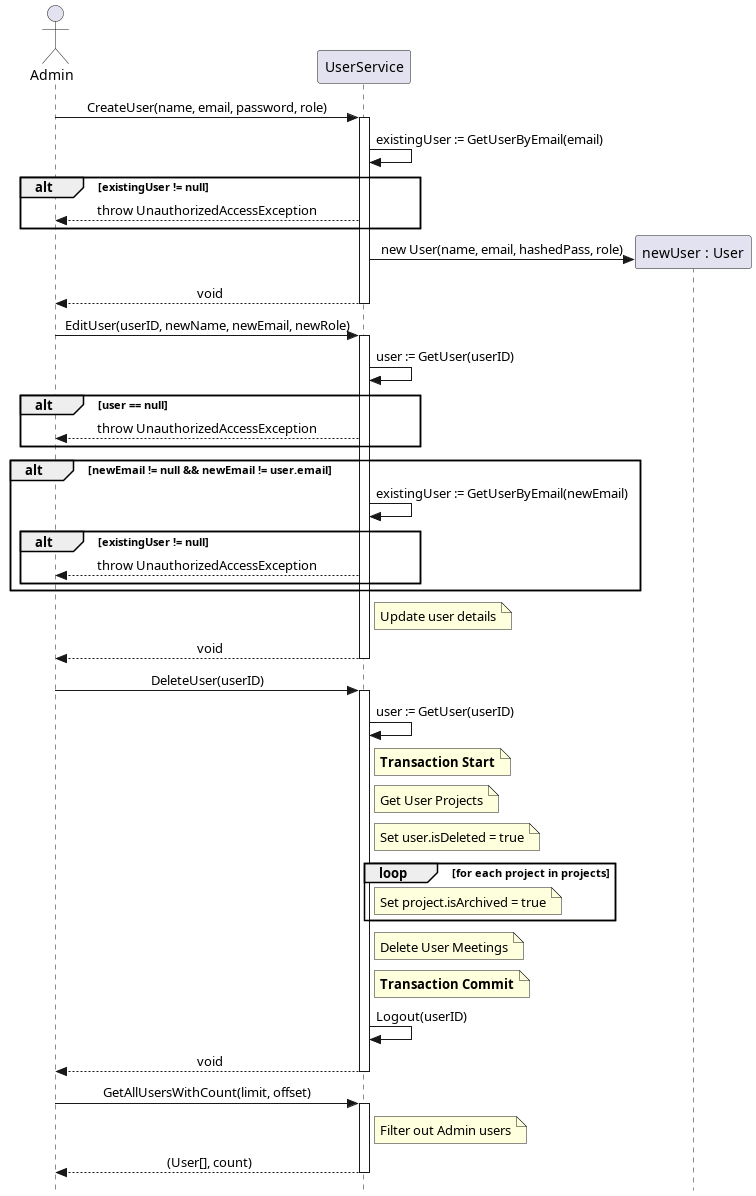

The diagram above was rendered by PlantUML. Its source (embedded in the PNG):
@startuml
skinparam Style strictuml
skinparam SequenceMessageAlignment center

actor Admin
participant "UserService" as US

Admin -> US : CreateUser(name, email, password, role)
activate US
    US -> US : existingUser := GetUserByEmail(email)
    alt existingUser != null
        US --> Admin : throw UnauthorizedAccessException
    end
        create participant "newUser : User" as UN
        US -> UN : new User(name, email, hashedPass, role)
        US --> Admin : void
deactivate US

Admin -> US : EditUser(userID, newName, newEmail, newRole)
activate US
    US -> US : user := GetUser(userID)
    alt user == null
        US --> Admin : throw UnauthorizedAccessException
    end
    alt newEmail != null && newEmail != user.email
        US -> US : existingUser := GetUserByEmail(newEmail)
        alt existingUser != null
                US --> Admin : throw UnauthorizedAccessException
        end
    end
    note right of US : Update user details
    US --> Admin : void
deactivate US

Admin -> US : DeleteUser(userID)
activate US
    US -> US : user := GetUser(userID)
    note right of US
        **Transaction Start**
    end note
    note right of US
        Get User Projects
    end note
    note right of US : Set user.isDeleted = true
    loop for each project in projects 
        note right of US : Set project.isArchived = true
    end
    note right of US
        Delete User Meetings
    end note
    note right of US
        **Transaction Commit**
    end note
    US -> US : Logout(userID)
    US --> Admin : void
deactivate US

Admin -> US : GetAllUsersWithCount(limit, offset)
activate US
    note right of US: Filter out Admin users
    US --> Admin : (User[], count)
deactivate US

@enduml